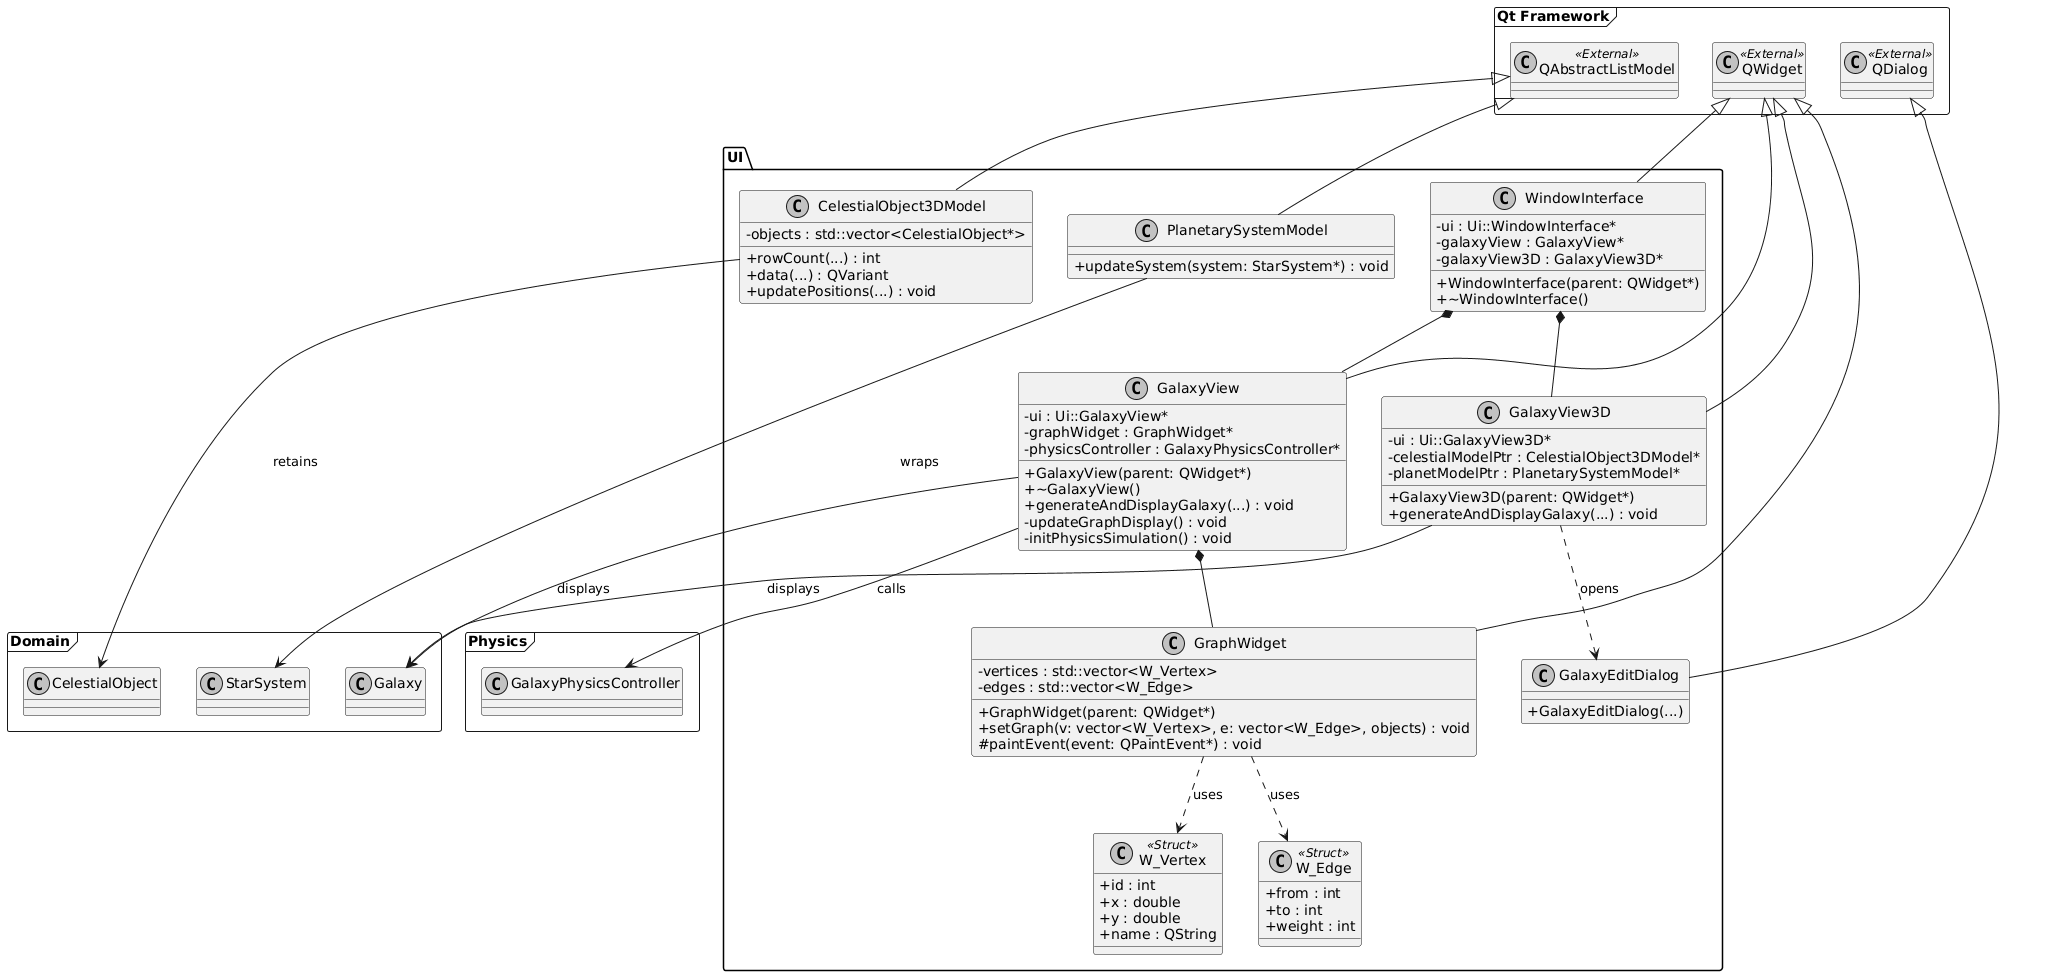

The diagram above was rendered by PlantUML. Its source (embedded in the PNG):
@startuml
skinparam classAttributeIconSize 0
skinparam monochrome true
top to bottom direction

package "Qt Framework" <<Frame>> {
    class QWidget <<External>>
    class QDialog <<External>>
    class QAbstractListModel <<External>>
}

package UI {
    class WindowInterface {
        - ui : Ui::WindowInterface*
        - galaxyView : GalaxyView*
        - galaxyView3D : GalaxyView3D*
        + WindowInterface(parent: QWidget*)
        + ~WindowInterface()
    }

    class GalaxyView {
        - ui : Ui::GalaxyView*
        - graphWidget : GraphWidget*
        - physicsController : GalaxyPhysicsController*
        + GalaxyView(parent: QWidget*)
        + ~GalaxyView()
        + generateAndDisplayGalaxy(...) : void
        - updateGraphDisplay() : void
        - initPhysicsSimulation() : void
    }

    class GalaxyView3D {
        - ui : Ui::GalaxyView3D*
        - celestialModelPtr : CelestialObject3DModel*
        - planetModelPtr : PlanetarySystemModel*
        + GalaxyView3D(parent: QWidget*)
        + generateAndDisplayGalaxy(...) : void
    }

    class GraphWidget {
        - vertices : std::vector<W_Vertex>
        - edges : std::vector<W_Edge>
        + GraphWidget(parent: QWidget*)
        + setGraph(v: vector<W_Vertex>, e: vector<W_Edge>, objects) : void
        # paintEvent(event: QPaintEvent*) : void
    }

    class CelestialObject3DModel {
        - objects : std::vector<CelestialObject*>
        + rowCount(...) : int
        + data(...) : QVariant
        + updatePositions(...) : void
    }

    class PlanetarySystemModel {
        + updateSystem(system: StarSystem*) : void
    }

    class GalaxyEditDialog {
        + GalaxyEditDialog(...)
    }

    class W_Vertex <<Struct>> {
        + id : int
        + x : double
        + y : double
        + name : QString
    }

    class W_Edge <<Struct>> {
        + from : int
        + to : int
        + weight : int
    }

    ' Relationships from the image
    QWidget <|-- WindowInterface
    QWidget <|-- GalaxyView
    QWidget <|-- GalaxyView3D
    QWidget <|-- GraphWidget
    QDialog <|-- GalaxyEditDialog
    QAbstractListModel <|-- CelestialObject3DModel
    QAbstractListModel <|-- PlanetarySystemModel

    WindowInterface *-- GalaxyView
    WindowInterface *-- GalaxyView3D
    GalaxyView *-- GraphWidget
    
    GraphWidget ..> W_Vertex : "uses"
    GraphWidget ..> W_Edge : "uses"
    
    GalaxyView3D ..> GalaxyEditDialog : "opens"
}

package "Physics" <<Frame>> {
    class GalaxyPhysicsController
}

package "Domain" <<Frame>> {
    class Galaxy
    class CelestialObject
    class StarSystem
}

' External connections
GalaxyView --> GalaxyPhysicsController : "calls"
GalaxyView --> Galaxy : "displays"
GalaxyView3D --> Galaxy : "displays"
CelestialObject3DModel --> CelestialObject : "retains"
PlanetarySystemModel --> StarSystem : "wraps"
@enduml